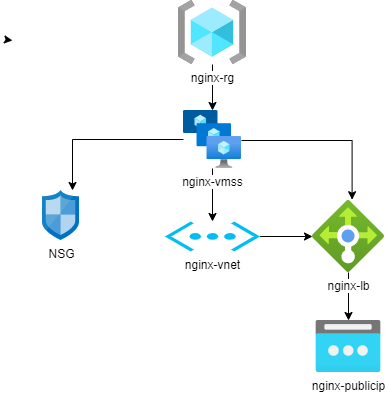

The diagram above was exported from draw.io. Its source (the exported page's mxGraphModel, read from the mxfile embedded in the PNG):
<mxGraphModel dx="1038" dy="579" grid="1" gridSize="10" guides="1" tooltips="1" connect="1" arrows="1" fold="1" page="1" pageScale="1" pageWidth="827" pageHeight="1169" math="0" shadow="0">
  <root>
    <object label="" id="0">
      <mxCell />
    </object>
    <mxCell id="1" parent="0" />
    <mxCell id="86Td3-FhDki0qriG3PhP-9" value="" style="endArrow=none;startArrow=classic;html=1;rounded=0;" parent="1" edge="1">
      <mxGeometry width="50" height="50" relative="1" as="geometry">
        <mxPoint x="180" y="80" as="sourcePoint" />
        <mxPoint x="175" y="79.33333333333337" as="targetPoint" />
        <Array as="points" />
      </mxGeometry>
    </mxCell>
    <mxCell id="A0qPDIysjM_j00ECJ4O7-25" value="" style="edgeStyle=orthogonalEdgeStyle;rounded=0;orthogonalLoop=1;jettySize=auto;html=1;" edge="1" parent="1" source="A0qPDIysjM_j00ECJ4O7-1" target="A0qPDIysjM_j00ECJ4O7-13">
      <mxGeometry relative="1" as="geometry" />
    </mxCell>
    <mxCell id="A0qPDIysjM_j00ECJ4O7-27" style="edgeStyle=orthogonalEdgeStyle;rounded=0;orthogonalLoop=1;jettySize=auto;html=1;entryX=0.811;entryY=0;entryDx=0;entryDy=0;entryPerimeter=0;" edge="1" parent="1" source="A0qPDIysjM_j00ECJ4O7-1" target="A0qPDIysjM_j00ECJ4O7-21">
      <mxGeometry relative="1" as="geometry" />
    </mxCell>
    <mxCell id="A0qPDIysjM_j00ECJ4O7-28" style="edgeStyle=orthogonalEdgeStyle;rounded=0;orthogonalLoop=1;jettySize=auto;html=1;entryX=0.55;entryY=-0.011;entryDx=0;entryDy=0;entryPerimeter=0;" edge="1" parent="1" source="A0qPDIysjM_j00ECJ4O7-1" target="A0qPDIysjM_j00ECJ4O7-2">
      <mxGeometry relative="1" as="geometry">
        <Array as="points">
          <mxPoint x="520" y="180" />
        </Array>
      </mxGeometry>
    </mxCell>
    <mxCell id="A0qPDIysjM_j00ECJ4O7-1" value="nginx-vmss" style="aspect=fixed;html=1;points=[];align=center;image;fontSize=12;image=img/lib/azure2/compute/VM_Scale_Sets.svg;" vertex="1" parent="1">
      <mxGeometry x="351" y="150" width="58" height="58" as="geometry" />
    </mxCell>
    <mxCell id="A0qPDIysjM_j00ECJ4O7-30" value="" style="edgeStyle=orthogonalEdgeStyle;rounded=0;orthogonalLoop=1;jettySize=auto;html=1;" edge="1" parent="1" source="A0qPDIysjM_j00ECJ4O7-2" target="A0qPDIysjM_j00ECJ4O7-23">
      <mxGeometry relative="1" as="geometry" />
    </mxCell>
    <mxCell id="A0qPDIysjM_j00ECJ4O7-2" value="nginx-lb" style="aspect=fixed;html=1;points=[];align=center;image;fontSize=12;image=img/lib/azure2/networking/Load_Balancers.svg;" vertex="1" parent="1">
      <mxGeometry x="480" y="240" width="72" height="72" as="geometry" />
    </mxCell>
    <mxCell id="A0qPDIysjM_j00ECJ4O7-33" value="" style="edgeStyle=orthogonalEdgeStyle;rounded=0;orthogonalLoop=1;jettySize=auto;html=1;" edge="1" parent="1" source="A0qPDIysjM_j00ECJ4O7-13" target="A0qPDIysjM_j00ECJ4O7-2">
      <mxGeometry relative="1" as="geometry" />
    </mxCell>
    <mxCell id="A0qPDIysjM_j00ECJ4O7-13" value="nginx-vnet" style="verticalLabelPosition=bottom;html=1;verticalAlign=top;align=center;strokeColor=none;fillColor=#00BEF2;shape=mxgraph.azure.virtual_network;pointerEvents=1;" vertex="1" parent="1">
      <mxGeometry x="332.5" y="261" width="95" height="30" as="geometry" />
    </mxCell>
    <mxCell id="A0qPDIysjM_j00ECJ4O7-24" value="" style="edgeStyle=orthogonalEdgeStyle;rounded=0;orthogonalLoop=1;jettySize=auto;html=1;" edge="1" parent="1" source="A0qPDIysjM_j00ECJ4O7-14" target="A0qPDIysjM_j00ECJ4O7-1">
      <mxGeometry relative="1" as="geometry" />
    </mxCell>
    <mxCell id="A0qPDIysjM_j00ECJ4O7-14" value="nginx-rg" style="aspect=fixed;html=1;points=[];align=center;image;fontSize=12;image=img/lib/azure2/general/Resource_Groups.svg;" vertex="1" parent="1">
      <mxGeometry x="346" y="40" width="68" height="64" as="geometry" />
    </mxCell>
    <mxCell id="A0qPDIysjM_j00ECJ4O7-21" value="NSG" style="sketch=0;aspect=fixed;html=1;points=[];align=center;image;fontSize=12;image=img/lib/mscae/Network_Security_Groups_Classic.svg;" vertex="1" parent="1">
      <mxGeometry x="210" y="230" width="37" height="50" as="geometry" />
    </mxCell>
    <mxCell id="A0qPDIysjM_j00ECJ4O7-23" value="nginx-publicip" style="aspect=fixed;html=1;points=[];align=center;image;fontSize=12;image=img/lib/azure2/networking/Public_IP_Addresses.svg;" vertex="1" parent="1">
      <mxGeometry x="483.5" y="360" width="65" height="52" as="geometry" />
    </mxCell>
  </root>
</mxGraphModel>